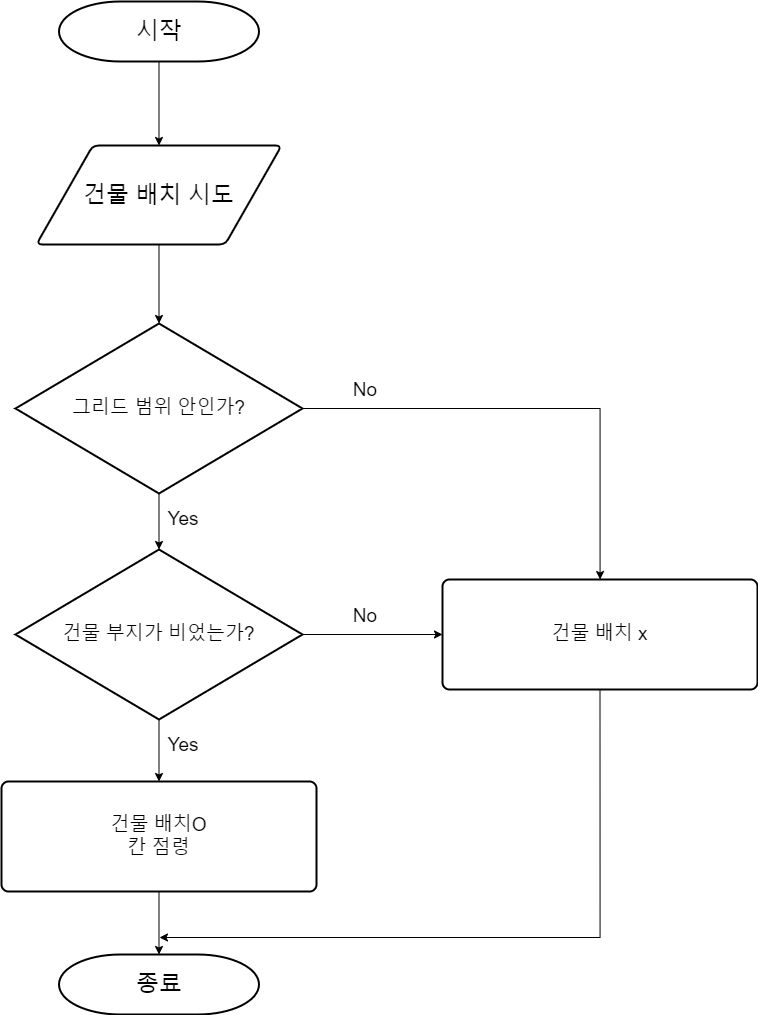

The diagram above was exported from draw.io. Its source (the exported page's mxGraphModel, read from the mxfile embedded in the PNG):
<mxGraphModel dx="2071" dy="1543" grid="0" gridSize="10" guides="1" tooltips="1" connect="1" arrows="1" fold="1" page="1" pageScale="1" pageWidth="827" pageHeight="1169" math="0" shadow="0">
  <root>
    <mxCell id="WIyWlLk6GJQsqaUBKTNV-0" />
    <mxCell id="WIyWlLk6GJQsqaUBKTNV-1" parent="WIyWlLk6GJQsqaUBKTNV-0" />
    <mxCell id="FaSyevll87vNh8_f6kDR-0" value="시작" style="strokeWidth=2;html=1;shape=mxgraph.flowchart.terminator;whiteSpace=wrap;fontSize=23;" parent="WIyWlLk6GJQsqaUBKTNV-1" vertex="1">
      <mxGeometry x="76.5" y="46" width="200" height="60" as="geometry" />
    </mxCell>
    <mxCell id="FaSyevll87vNh8_f6kDR-1" value="건물 배치 시도" style="shape=parallelogram;html=1;strokeWidth=2;perimeter=parallelogramPerimeter;whiteSpace=wrap;rounded=1;arcSize=12;size=0.23;fontSize=23;" parent="WIyWlLk6GJQsqaUBKTNV-1" vertex="1">
      <mxGeometry x="54" y="190" width="245" height="99" as="geometry" />
    </mxCell>
    <mxCell id="FaSyevll87vNh8_f6kDR-16" style="edgeStyle=orthogonalEdgeStyle;rounded=0;orthogonalLoop=1;jettySize=auto;html=1;fontSize=19;" parent="WIyWlLk6GJQsqaUBKTNV-1" source="FaSyevll87vNh8_f6kDR-2" target="FaSyevll87vNh8_f6kDR-14" edge="1">
      <mxGeometry relative="1" as="geometry" />
    </mxCell>
    <mxCell id="FaSyevll87vNh8_f6kDR-19" style="edgeStyle=orthogonalEdgeStyle;rounded=0;orthogonalLoop=1;jettySize=auto;html=1;fontSize=19;" parent="WIyWlLk6GJQsqaUBKTNV-1" source="FaSyevll87vNh8_f6kDR-2" target="FaSyevll87vNh8_f6kDR-3" edge="1">
      <mxGeometry relative="1" as="geometry" />
    </mxCell>
    <mxCell id="FaSyevll87vNh8_f6kDR-2" value="그리드 범위 안인가?" style="strokeWidth=2;html=1;shape=mxgraph.flowchart.decision;whiteSpace=wrap;fontSize=19;align=center;verticalAlign=middle;" parent="WIyWlLk6GJQsqaUBKTNV-1" vertex="1">
      <mxGeometry x="33" y="368" width="287" height="170" as="geometry" />
    </mxCell>
    <mxCell id="FaSyevll87vNh8_f6kDR-22" style="edgeStyle=orthogonalEdgeStyle;rounded=0;orthogonalLoop=1;jettySize=auto;html=1;fontSize=19;exitX=0.5;exitY=1;exitDx=0;exitDy=0;" parent="WIyWlLk6GJQsqaUBKTNV-1" source="FaSyevll87vNh8_f6kDR-3" edge="1">
      <mxGeometry relative="1" as="geometry">
        <mxPoint x="177" y="982" as="targetPoint" />
        <Array as="points">
          <mxPoint x="618" y="982" />
        </Array>
      </mxGeometry>
    </mxCell>
    <mxCell id="FaSyevll87vNh8_f6kDR-3" value="건물 배치 x" style="rounded=1;whiteSpace=wrap;html=1;absoluteArcSize=1;arcSize=14;strokeWidth=2;fontSize=19;" parent="WIyWlLk6GJQsqaUBKTNV-1" vertex="1">
      <mxGeometry x="460" y="624" width="315" height="110" as="geometry" />
    </mxCell>
    <mxCell id="FaSyevll87vNh8_f6kDR-12" style="edgeStyle=orthogonalEdgeStyle;rounded=0;orthogonalLoop=1;jettySize=auto;html=1;fontSize=19;" parent="WIyWlLk6GJQsqaUBKTNV-1" source="FaSyevll87vNh8_f6kDR-4" target="FaSyevll87vNh8_f6kDR-11" edge="1">
      <mxGeometry relative="1" as="geometry" />
    </mxCell>
    <mxCell id="FaSyevll87vNh8_f6kDR-4" value="건물 배치O&lt;br&gt;칸 점령" style="rounded=1;whiteSpace=wrap;html=1;absoluteArcSize=1;arcSize=14;strokeWidth=2;fontSize=19;" parent="WIyWlLk6GJQsqaUBKTNV-1" vertex="1">
      <mxGeometry x="19" y="826" width="315" height="110" as="geometry" />
    </mxCell>
    <mxCell id="FaSyevll87vNh8_f6kDR-6" value="" style="endArrow=classic;html=1;rounded=0;fontSize=19;entryX=0.5;entryY=0;entryDx=0;entryDy=0;exitX=0.5;exitY=1;exitDx=0;exitDy=0;exitPerimeter=0;" parent="WIyWlLk6GJQsqaUBKTNV-1" source="FaSyevll87vNh8_f6kDR-0" target="FaSyevll87vNh8_f6kDR-1" edge="1">
      <mxGeometry width="50" height="50" relative="1" as="geometry">
        <mxPoint x="293" y="340" as="sourcePoint" />
        <mxPoint x="343" y="290" as="targetPoint" />
      </mxGeometry>
    </mxCell>
    <mxCell id="FaSyevll87vNh8_f6kDR-7" value="" style="endArrow=classic;html=1;rounded=0;fontSize=19;exitX=0.5;exitY=1;exitDx=0;exitDy=0;entryX=0.5;entryY=0;entryDx=0;entryDy=0;entryPerimeter=0;" parent="WIyWlLk6GJQsqaUBKTNV-1" source="FaSyevll87vNh8_f6kDR-1" target="FaSyevll87vNh8_f6kDR-2" edge="1">
      <mxGeometry width="50" height="50" relative="1" as="geometry">
        <mxPoint x="293" y="340" as="sourcePoint" />
        <mxPoint x="343" y="290" as="targetPoint" />
      </mxGeometry>
    </mxCell>
    <mxCell id="FaSyevll87vNh8_f6kDR-11" value="종료" style="strokeWidth=2;html=1;shape=mxgraph.flowchart.terminator;whiteSpace=wrap;fontSize=23;" parent="WIyWlLk6GJQsqaUBKTNV-1" vertex="1">
      <mxGeometry x="76.5" y="999" width="200" height="60" as="geometry" />
    </mxCell>
    <mxCell id="FaSyevll87vNh8_f6kDR-17" style="edgeStyle=orthogonalEdgeStyle;rounded=0;orthogonalLoop=1;jettySize=auto;html=1;fontSize=19;" parent="WIyWlLk6GJQsqaUBKTNV-1" source="FaSyevll87vNh8_f6kDR-14" target="FaSyevll87vNh8_f6kDR-4" edge="1">
      <mxGeometry relative="1" as="geometry" />
    </mxCell>
    <mxCell id="FaSyevll87vNh8_f6kDR-20" style="edgeStyle=orthogonalEdgeStyle;rounded=0;orthogonalLoop=1;jettySize=auto;html=1;fontSize=19;" parent="WIyWlLk6GJQsqaUBKTNV-1" source="FaSyevll87vNh8_f6kDR-14" target="FaSyevll87vNh8_f6kDR-3" edge="1">
      <mxGeometry relative="1" as="geometry" />
    </mxCell>
    <mxCell id="FaSyevll87vNh8_f6kDR-14" value="건물 부지가 비었는가?" style="strokeWidth=2;html=1;shape=mxgraph.flowchart.decision;whiteSpace=wrap;fontSize=19;align=center;verticalAlign=middle;" parent="WIyWlLk6GJQsqaUBKTNV-1" vertex="1">
      <mxGeometry x="33" y="594" width="287" height="170" as="geometry" />
    </mxCell>
    <mxCell id="cXh7daC-QGK7Nj9-dFid-1" value="Yes" style="text;strokeColor=none;align=center;fillColor=none;html=1;verticalAlign=middle;whiteSpace=wrap;rounded=0;fontSize=19;" vertex="1" parent="WIyWlLk6GJQsqaUBKTNV-1">
      <mxGeometry x="177" y="772" width="48" height="35" as="geometry" />
    </mxCell>
    <mxCell id="cXh7daC-QGK7Nj9-dFid-2" value="Yes" style="text;strokeColor=none;align=center;fillColor=none;html=1;verticalAlign=middle;whiteSpace=wrap;rounded=0;fontSize=19;" vertex="1" parent="WIyWlLk6GJQsqaUBKTNV-1">
      <mxGeometry x="177" y="546" width="48" height="35" as="geometry" />
    </mxCell>
    <mxCell id="cXh7daC-QGK7Nj9-dFid-3" value="No" style="text;strokeColor=none;align=center;fillColor=none;html=1;verticalAlign=middle;whiteSpace=wrap;rounded=0;fontSize=19;" vertex="1" parent="WIyWlLk6GJQsqaUBKTNV-1">
      <mxGeometry x="359" y="643" width="48" height="35" as="geometry" />
    </mxCell>
    <mxCell id="cXh7daC-QGK7Nj9-dFid-4" value="No" style="text;strokeColor=none;align=center;fillColor=none;html=1;verticalAlign=middle;whiteSpace=wrap;rounded=0;fontSize=19;" vertex="1" parent="WIyWlLk6GJQsqaUBKTNV-1">
      <mxGeometry x="359" y="418" width="48" height="35" as="geometry" />
    </mxCell>
  </root>
</mxGraphModel>